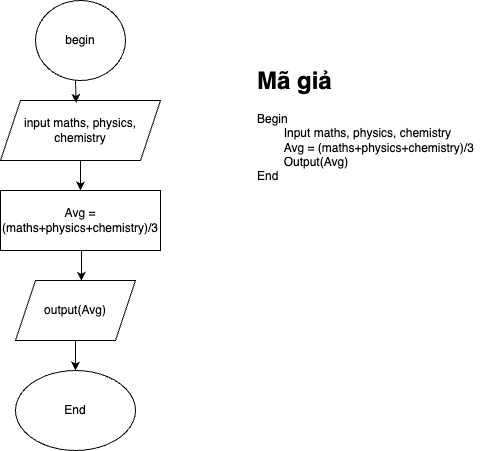

The diagram above was exported from draw.io. Its source (the exported page's mxGraphModel, read from the mxfile embedded in the PNG):
<mxGraphModel dx="887" dy="603" grid="1" gridSize="10" guides="1" tooltips="1" connect="1" arrows="1" fold="1" page="1" pageScale="1" pageWidth="827" pageHeight="1169" math="0" shadow="0">
  <root>
    <mxCell id="0" />
    <mxCell id="1" parent="0" />
    <mxCell id="wUjU4QpNVvhQ22i5Rhnr-1" value="begin" style="ellipse;whiteSpace=wrap;html=1;" vertex="1" parent="1">
      <mxGeometry x="330" y="180" width="90" height="80" as="geometry" />
    </mxCell>
    <mxCell id="wUjU4QpNVvhQ22i5Rhnr-7" style="edgeStyle=orthogonalEdgeStyle;rounded=0;orthogonalLoop=1;jettySize=auto;html=1;exitX=0.5;exitY=1;exitDx=0;exitDy=0;entryX=0.5;entryY=0;entryDx=0;entryDy=0;" edge="1" parent="1" source="wUjU4QpNVvhQ22i5Rhnr-2" target="wUjU4QpNVvhQ22i5Rhnr-3">
      <mxGeometry relative="1" as="geometry" />
    </mxCell>
    <mxCell id="wUjU4QpNVvhQ22i5Rhnr-2" value="input maths, physics, chemistry" style="shape=parallelogram;perimeter=parallelogramPerimeter;whiteSpace=wrap;html=1;fixedSize=1;" vertex="1" parent="1">
      <mxGeometry x="295" y="280" width="160" height="60" as="geometry" />
    </mxCell>
    <mxCell id="wUjU4QpNVvhQ22i5Rhnr-3" value="Avg = (maths+physics+chemistry)/3" style="rounded=0;whiteSpace=wrap;html=1;" vertex="1" parent="1">
      <mxGeometry x="295" y="370" width="160" height="60" as="geometry" />
    </mxCell>
    <mxCell id="wUjU4QpNVvhQ22i5Rhnr-9" style="edgeStyle=orthogonalEdgeStyle;rounded=0;orthogonalLoop=1;jettySize=auto;html=1;exitX=0.5;exitY=1;exitDx=0;exitDy=0;entryX=0.5;entryY=0;entryDx=0;entryDy=0;" edge="1" parent="1" source="wUjU4QpNVvhQ22i5Rhnr-4" target="wUjU4QpNVvhQ22i5Rhnr-5">
      <mxGeometry relative="1" as="geometry" />
    </mxCell>
    <mxCell id="wUjU4QpNVvhQ22i5Rhnr-4" value="output(Avg)" style="shape=parallelogram;perimeter=parallelogramPerimeter;whiteSpace=wrap;html=1;fixedSize=1;" vertex="1" parent="1">
      <mxGeometry x="310" y="460" width="120" height="60" as="geometry" />
    </mxCell>
    <mxCell id="wUjU4QpNVvhQ22i5Rhnr-5" value="End" style="ellipse;whiteSpace=wrap;html=1;" vertex="1" parent="1">
      <mxGeometry x="310" y="550" width="120" height="80" as="geometry" />
    </mxCell>
    <mxCell id="wUjU4QpNVvhQ22i5Rhnr-6" value="" style="endArrow=classic;html=1;rounded=0;entryX=0.473;entryY=0.039;entryDx=0;entryDy=0;entryPerimeter=0;" edge="1" parent="1" target="wUjU4QpNVvhQ22i5Rhnr-2">
      <mxGeometry width="50" height="50" relative="1" as="geometry">
        <mxPoint x="370" y="260" as="sourcePoint" />
        <mxPoint x="410" y="380" as="targetPoint" />
        <Array as="points">
          <mxPoint x="370" y="260" />
        </Array>
      </mxGeometry>
    </mxCell>
    <mxCell id="wUjU4QpNVvhQ22i5Rhnr-8" style="edgeStyle=orthogonalEdgeStyle;rounded=0;orthogonalLoop=1;jettySize=auto;html=1;exitX=0.5;exitY=1;exitDx=0;exitDy=0;entryX=0.55;entryY=0.006;entryDx=0;entryDy=0;entryPerimeter=0;" edge="1" parent="1" source="wUjU4QpNVvhQ22i5Rhnr-3" target="wUjU4QpNVvhQ22i5Rhnr-4">
      <mxGeometry relative="1" as="geometry" />
    </mxCell>
    <mxCell id="wUjU4QpNVvhQ22i5Rhnr-10" value="&lt;h1 style=&quot;margin-top: 0px;&quot;&gt;Mã giả&lt;/h1&gt;&lt;div&gt;Begin&lt;/div&gt;&lt;div&gt;&lt;span style=&quot;white-space: pre;&quot;&gt;&#09;&lt;/span&gt;Input maths, physics, chemistry&lt;br&gt;&lt;/div&gt;&lt;div&gt;&lt;span style=&quot;white-space: pre;&quot;&gt;&#09;&lt;/span&gt;Avg = (maths+physics+chemistry)/3&lt;br&gt;&lt;/div&gt;&lt;div&gt;&lt;span style=&quot;white-space: pre;&quot;&gt;&#09;&lt;/span&gt;Output(Avg)&lt;br&gt;&lt;/div&gt;&lt;div&gt;End&lt;/div&gt;" style="text;html=1;whiteSpace=wrap;overflow=hidden;rounded=0;" vertex="1" parent="1">
      <mxGeometry x="550" y="240" width="230" height="120" as="geometry" />
    </mxCell>
  </root>
</mxGraphModel>